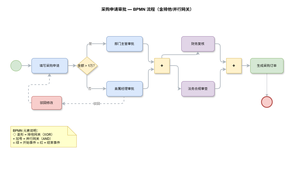

The diagram above was exported from draw.io. Its source (the exported page's mxGraphModel, read from the mxfile embedded in the PNG):
<mxGraphModel dx="2896" dy="1625" grid="1" gridSize="10" guides="1" tooltips="1" connect="1" arrows="1" fold="1" page="1" pageScale="1" pageWidth="1000" pageHeight="620" math="0" shadow="0">
  <root>
    <mxCell id="0" />
    <mxCell id="1" parent="0" />
    <mxCell id="spacer" parent="1" style="fillColor=none;strokeColor=light-dark(#afb5bc, #ededed);opacity=0;" value="" vertex="1">
      <mxGeometry height="580" width="960" x="-990" y="-600" as="geometry" />
    </mxCell>
    <mxCell id="title" parent="1" style="text;html=1;align=center;fontSize=14;fontStyle=1;" value="采购申请审批 — BPMN 流程（含排他/并行网关）" vertex="1">
      <mxGeometry height="24" width="480" x="-738" y="-584" as="geometry" />
    </mxCell>
    <mxCell id="start" parent="1" style="ellipse;fillColor=#d5e8d4;strokeColor=#82b366;" value="" vertex="1">
      <mxGeometry height="36" width="36" x="-955" y="-399" as="geometry" />
    </mxCell>
    <mxCell id="t1" parent="1" style="rounded=1;shadow=1;whiteSpace=wrap;html=1;fillColor=#dae8fc;strokeColor=#6c8ebf;fontSize=11;" value="填写采购申请" vertex="1">
      <mxGeometry height="50" width="120" x="-885" y="-406" as="geometry" />
    </mxCell>
    <mxCell id="gw1" parent="1" style="rhombus;shadow=1;whiteSpace=wrap;html=1;fillColor=#fff2cc;strokeColor=#d6b656;fontSize=11;" value="金额 &gt; 1万？" vertex="1">
      <mxGeometry height="60" width="70" x="-735" y="-411" as="geometry" />
    </mxCell>
    <mxCell id="t2" parent="1" style="rounded=1;shadow=1;whiteSpace=wrap;html=1;fillColor=#dae8fc;strokeColor=#6c8ebf;fontSize=11;" value="部门主管审批" vertex="1">
      <mxGeometry height="50" width="120" x="-635" y="-479" as="geometry" />
    </mxCell>
    <mxCell id="t3" parent="1" style="rounded=1;shadow=1;whiteSpace=wrap;html=1;fillColor=#dae8fc;strokeColor=#6c8ebf;fontSize=11;" value="直属经理审批" vertex="1">
      <mxGeometry height="50" width="120" x="-635" y="-329" as="geometry" />
    </mxCell>
    <mxCell id="pgw1" parent="1" style="shape=parallelGateway;shadow=1;whiteSpace=wrap;html=1;fillColor=#fff2cc;strokeColor=#d6b656;fontSize=14;fontStyle=1;" value="+" vertex="1">
      <mxGeometry height="50" width="50" x="-475" y="-406" as="geometry" />
    </mxCell>
    <mxCell id="t4" parent="1" style="rounded=1;shadow=1;whiteSpace=wrap;html=1;fillColor=#e1d5e7;strokeColor=#9673a6;fontSize=11;" value="财务复核" vertex="1">
      <mxGeometry height="50" width="110" x="-385" y="-479" as="geometry" />
    </mxCell>
    <mxCell id="t5" parent="1" style="rounded=1;shadow=1;whiteSpace=wrap;html=1;fillColor=#e1d5e7;strokeColor=#9673a6;fontSize=11;" value="法务合规审查" vertex="1">
      <mxGeometry height="50" width="110" x="-385" y="-329" as="geometry" />
    </mxCell>
    <mxCell id="pgw2" parent="1" style="shape=parallelGateway;shadow=1;whiteSpace=wrap;html=1;fillColor=#fff2cc;strokeColor=#d6b656;fontSize=14;fontStyle=1;" value="+" vertex="1">
      <mxGeometry height="50" width="50" x="-235" y="-406" as="geometry" />
    </mxCell>
    <mxCell id="HCstxe8tqw7PSE9lD1Wy-1" edge="1" parent="1" source="t6" style="edgeStyle=orthogonalEdgeStyle;rounded=0;orthogonalLoop=1;jettySize=auto;html=1;strokeColor=light-dark(#afb5bc, #ededed);" target="end" value="">
      <mxGeometry relative="1" as="geometry" />
    </mxCell>
    <mxCell id="t6" parent="1" style="rounded=1;shadow=1;whiteSpace=wrap;html=1;fillColor=#d5e8d4;strokeColor=#82b366;fontSize=11;" value="生成采购订单" vertex="1">
      <mxGeometry height="50" width="110" x="-155" y="-406" as="geometry" />
    </mxCell>
    <mxCell id="end" parent="1" style="ellipse;fillColor=#f8cecc;strokeColor=#b85450;strokeWidth=3;" value="" vertex="1">
      <mxGeometry height="36" width="36" x="-118" y="-278" as="geometry" />
    </mxCell>
    <mxCell id="reject" parent="1" style="rounded=1;shadow=1;whiteSpace=wrap;html=1;fillColor=#f8cecc;strokeColor=#b85450;fontSize=11;" value="驳回修改" vertex="1">
      <mxGeometry height="44" width="100" x="-885" y="-279" as="geometry" />
    </mxCell>
    <mxCell id="e1" edge="1" parent="1" source="start" style="edgeStyle=orthogonalEdgeStyle;rounded=1;html=1;strokeColor=#adb5bd;strokeWidth=2;endArrow=classic;exitX=1;exitY=0.5;entryX=0;entryY=0.5;" target="t1">
      <mxGeometry relative="1" as="geometry" />
    </mxCell>
    <mxCell id="e2" edge="1" parent="1" source="t1" style="edgeStyle=orthogonalEdgeStyle;rounded=1;html=1;strokeColor=#adb5bd;strokeWidth=2;endArrow=classic;exitX=1;exitY=0.5;entryX=0;entryY=0.5;" target="gw1">
      <mxGeometry relative="1" as="geometry" />
    </mxCell>
    <mxCell id="e3" edge="1" parent="1" source="gw1" style="edgeStyle=orthogonalEdgeStyle;rounded=1;html=1;strokeColor=#adb5bd;strokeWidth=2;fontColor=#666;endArrow=classic;exitX=0.5;exitY=0;entryX=0;entryY=0.5;" target="t2" value="是">
      <mxGeometry relative="1" as="geometry" />
    </mxCell>
    <mxCell id="e4" edge="1" parent="1" source="gw1" style="edgeStyle=orthogonalEdgeStyle;rounded=1;html=1;strokeColor=#adb5bd;strokeWidth=2;fontColor=#666;endArrow=classic;exitX=0.5;exitY=1;entryX=0;entryY=0.5;" target="t3" value="否">
      <mxGeometry relative="1" as="geometry" />
    </mxCell>
    <mxCell id="e5" edge="1" parent="1" source="t2" style="edgeStyle=orthogonalEdgeStyle;rounded=1;html=1;strokeColor=#adb5bd;strokeWidth=2;endArrow=classic;exitX=1;exitY=0.5;entryX=0;entryY=0.25;" target="pgw1">
      <mxGeometry relative="1" as="geometry" />
    </mxCell>
    <mxCell id="e6" edge="1" parent="1" source="t3" style="edgeStyle=orthogonalEdgeStyle;rounded=1;html=1;strokeColor=#adb5bd;strokeWidth=2;endArrow=classic;exitX=1;exitY=0.5;entryX=0;entryY=0.75;" target="pgw1">
      <mxGeometry relative="1" as="geometry" />
    </mxCell>
    <mxCell id="e7" edge="1" parent="1" source="pgw1" style="edgeStyle=orthogonalEdgeStyle;rounded=1;html=1;strokeColor=#adb5bd;strokeWidth=2;endArrow=classic;exitX=0.5;exitY=0;entryX=0.5;entryY=1;" target="t4">
      <mxGeometry relative="1" as="geometry" />
    </mxCell>
    <mxCell id="e8" edge="1" parent="1" source="pgw1" style="edgeStyle=orthogonalEdgeStyle;rounded=1;html=1;strokeColor=#adb5bd;strokeWidth=2;endArrow=classic;exitX=1;exitY=0.5;entryX=0;entryY=0.5;" target="t5">
      <mxGeometry relative="1" as="geometry">
        <Array as="points">
          <mxPoint x="-395" y="-381" />
          <mxPoint x="-395" y="-304" />
        </Array>
      </mxGeometry>
    </mxCell>
    <mxCell id="e9" edge="1" parent="1" source="t4" style="edgeStyle=orthogonalEdgeStyle;rounded=1;html=1;strokeColor=#adb5bd;strokeWidth=2;endArrow=classic;exitX=1;exitY=0.5;entryX=0;entryY=0.25;" target="pgw2">
      <mxGeometry relative="1" as="geometry" />
    </mxCell>
    <mxCell id="e10" edge="1" parent="1" source="t5" style="edgeStyle=orthogonalEdgeStyle;rounded=1;html=1;strokeColor=#adb5bd;strokeWidth=2;endArrow=classic;exitX=1;exitY=0.5;entryX=0;entryY=0.75;" target="pgw2">
      <mxGeometry relative="1" as="geometry" />
    </mxCell>
    <mxCell id="e11" edge="1" parent="1" source="pgw2" style="edgeStyle=orthogonalEdgeStyle;rounded=1;html=1;strokeColor=#adb5bd;strokeWidth=2;endArrow=classic;exitX=1;exitY=0.5;entryX=0;entryY=0.5;" target="t6">
      <mxGeometry relative="1" as="geometry" />
    </mxCell>
    <mxCell id="e12" edge="1" parent="1" style="edgeStyle=orthogonalEdgeStyle;rounded=1;html=1;strokeColor=#adb5bd;strokeWidth=2;fontColor=#666;dashed=1;endArrow=classic;entryX=1.013;entryY=0.567;exitX=0.75;exitY=1;exitDx=0;exitDy=0;entryDx=0;entryDy=0;entryPerimeter=0;" value="驳回">
      <mxGeometry relative="1" as="geometry">
        <Array as="points">
          <mxPoint x="-576" y="-254" />
        </Array>
        <mxPoint x="-576.3" y="-279" as="sourcePoint" />
        <mxPoint x="-785" y="-254.05200000000002" as="targetPoint" />
      </mxGeometry>
    </mxCell>
    <mxCell id="e13" edge="1" parent="1" source="reject" style="edgeStyle=orthogonalEdgeStyle;rounded=1;html=1;strokeColor=#adb5bd;strokeWidth=2;dashed=1;endArrow=classic;exitX=0;exitY=0.5;entryX=0.5;entryY=1;" target="t1">
      <mxGeometry relative="1" as="geometry" />
    </mxCell>
    <mxCell id="note" parent="1" style="shape=note;whiteSpace=wrap;html=1;fillColor=#ffffcc;strokeColor=#d6b656;fontSize=11;align=left;spacingLeft=6;" value="BPMN 元素说明：&#10;◇ 菱形 = 排他网关（XOR）&#10;+ 加号 = 并行网关（AND）&#10;○ 绿 = 开始事件  ○ 红 = 结束事件" vertex="1">
      <mxGeometry height="70" width="220" x="-955" y="-179" as="geometry" />
    </mxCell>
  </root>
</mxGraphModel>